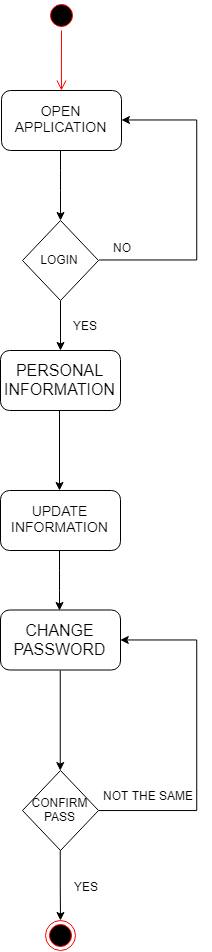

The diagram above was exported from draw.io. Its source (the exported page's mxGraphModel, read from the mxfile embedded in the PNG):
<mxGraphModel dx="1188" dy="647" grid="1" gridSize="10" guides="1" tooltips="1" connect="1" arrows="1" fold="1" page="1" pageScale="1" pageWidth="850" pageHeight="1100" background="#ffffff" math="0" shadow="0">
  <root>
    <mxCell id="0" />
    <mxCell id="1" parent="0" />
    <mxCell id="CNXQeLFgyiP96kNX4AjL-1" value="" style="ellipse;html=1;shape=startState;fillColor=#000000;strokeColor=#ff0000;" parent="1" vertex="1">
      <mxGeometry x="370" y="90" width="30" height="30" as="geometry" />
    </mxCell>
    <mxCell id="CNXQeLFgyiP96kNX4AjL-2" value="" style="edgeStyle=orthogonalEdgeStyle;html=1;verticalAlign=bottom;endArrow=open;endSize=8;strokeColor=#ff0000;entryX=0.5;entryY=0;entryDx=0;entryDy=0;" parent="1" source="CNXQeLFgyiP96kNX4AjL-1" target="CNXQeLFgyiP96kNX4AjL-4" edge="1">
      <mxGeometry relative="1" as="geometry">
        <mxPoint x="385" y="175" as="targetPoint" />
        <Array as="points" />
      </mxGeometry>
    </mxCell>
    <mxCell id="CNXQeLFgyiP96kNX4AjL-4" value="&lt;font style=&quot;font-size: 14px&quot;&gt;OPEN APPLICATION&lt;/font&gt;" style="rounded=1;whiteSpace=wrap;html=1;" parent="1" vertex="1">
      <mxGeometry x="325" y="180" width="120" height="60" as="geometry" />
    </mxCell>
    <mxCell id="CNXQeLFgyiP96kNX4AjL-5" value="" style="endArrow=classic;html=1;" parent="1" edge="1">
      <mxGeometry width="50" height="50" relative="1" as="geometry">
        <mxPoint x="384" y="240" as="sourcePoint" />
        <mxPoint x="384" y="310" as="targetPoint" />
        <Array as="points">
          <mxPoint x="384" y="270" />
        </Array>
      </mxGeometry>
    </mxCell>
    <mxCell id="CNXQeLFgyiP96kNX4AjL-8" value="" style="edgeStyle=orthogonalEdgeStyle;rounded=0;orthogonalLoop=1;jettySize=auto;html=1;" parent="1" edge="1">
      <mxGeometry relative="1" as="geometry">
        <mxPoint x="423" y="350" as="sourcePoint" />
        <mxPoint x="445" y="210" as="targetPoint" />
        <Array as="points">
          <mxPoint x="520" y="350" />
          <mxPoint x="520" y="210" />
          <mxPoint x="445" y="210" />
        </Array>
      </mxGeometry>
    </mxCell>
    <mxCell id="CNXQeLFgyiP96kNX4AjL-10" value="" style="edgeStyle=orthogonalEdgeStyle;rounded=0;orthogonalLoop=1;jettySize=auto;html=1;" parent="1" source="CNXQeLFgyiP96kNX4AjL-6" target="CNXQeLFgyiP96kNX4AjL-14" edge="1">
      <mxGeometry relative="1" as="geometry">
        <mxPoint x="384" y="470" as="targetPoint" />
      </mxGeometry>
    </mxCell>
    <mxCell id="CNXQeLFgyiP96kNX4AjL-6" value="LOGIN" style="rhombus;whiteSpace=wrap;html=1;" parent="1" vertex="1">
      <mxGeometry x="346" y="310" width="76" height="80" as="geometry" />
    </mxCell>
    <mxCell id="CNXQeLFgyiP96kNX4AjL-11" value="NO" style="text;html=1;resizable=0;points=[];autosize=1;align=left;verticalAlign=top;spacingTop=-4;" parent="1" vertex="1">
      <mxGeometry x="435" y="328" width="30" height="20" as="geometry" />
    </mxCell>
    <mxCell id="CNXQeLFgyiP96kNX4AjL-12" value="YES" style="text;html=1;resizable=0;points=[];autosize=1;align=left;verticalAlign=top;spacingTop=-4;" parent="1" vertex="1">
      <mxGeometry x="395" y="406" width="40" height="20" as="geometry" />
    </mxCell>
    <mxCell id="CNXQeLFgyiP96kNX4AjL-14" value="&lt;font size=&quot;3&quot;&gt;PERSONAL INFORMATION&lt;/font&gt;" style="rounded=1;whiteSpace=wrap;html=1;" parent="1" vertex="1">
      <mxGeometry x="324" y="440" width="120" height="60" as="geometry" />
    </mxCell>
    <mxCell id="CNXQeLFgyiP96kNX4AjL-15" value="" style="endArrow=classic;html=1;" parent="1" edge="1">
      <mxGeometry width="50" height="50" relative="1" as="geometry">
        <mxPoint x="383" y="500" as="sourcePoint" />
        <mxPoint x="383" y="580" as="targetPoint" />
        <Array as="points">
          <mxPoint x="383" y="500" />
        </Array>
      </mxGeometry>
    </mxCell>
    <mxCell id="CNXQeLFgyiP96kNX4AjL-16" value="&lt;font style=&quot;font-size: 14px&quot;&gt;UPDATE INFORMATION&lt;/font&gt;" style="rounded=1;whiteSpace=wrap;html=1;" parent="1" vertex="1">
      <mxGeometry x="324" y="580" width="120" height="60" as="geometry" />
    </mxCell>
    <mxCell id="CNXQeLFgyiP96kNX4AjL-17" value="" style="endArrow=classic;html=1;" parent="1" edge="1">
      <mxGeometry width="50" height="50" relative="1" as="geometry">
        <mxPoint x="383" y="640" as="sourcePoint" />
        <mxPoint x="383" y="700" as="targetPoint" />
        <Array as="points">
          <mxPoint x="383" y="670" />
        </Array>
      </mxGeometry>
    </mxCell>
    <mxCell id="CNXQeLFgyiP96kNX4AjL-46" value="" style="edgeStyle=orthogonalEdgeStyle;rounded=0;orthogonalLoop=1;jettySize=auto;html=1;" parent="1" source="CNXQeLFgyiP96kNX4AjL-41" target="CNXQeLFgyiP96kNX4AjL-35" edge="1">
      <mxGeometry relative="1" as="geometry" />
    </mxCell>
    <mxCell id="CNXQeLFgyiP96kNX4AjL-47" style="edgeStyle=orthogonalEdgeStyle;rounded=0;orthogonalLoop=1;jettySize=auto;html=1;entryX=1;entryY=0.5;entryDx=0;entryDy=0;" parent="1" source="CNXQeLFgyiP96kNX4AjL-41" target="CNXQeLFgyiP96kNX4AjL-58" edge="1">
      <mxGeometry relative="1" as="geometry">
        <Array as="points">
          <mxPoint x="520" y="900" />
          <mxPoint x="520" y="730" />
        </Array>
      </mxGeometry>
    </mxCell>
    <mxCell id="CNXQeLFgyiP96kNX4AjL-41" value="CONFIRM&lt;br&gt;PASS&lt;br&gt;" style="rhombus;whiteSpace=wrap;html=1;" parent="1" vertex="1">
      <mxGeometry x="346" y="860" width="76" height="80" as="geometry" />
    </mxCell>
    <mxCell id="CNXQeLFgyiP96kNX4AjL-35" value="" style="ellipse;html=1;shape=endState;fillColor=#000000;strokeColor=#ff0000;" parent="1" vertex="1">
      <mxGeometry x="369" y="1010" width="30" height="30" as="geometry" />
    </mxCell>
    <mxCell id="CNXQeLFgyiP96kNX4AjL-40" value="" style="endArrow=classic;html=1;exitX=0.5;exitY=1;exitDx=0;exitDy=0;entryX=0.5;entryY=0;entryDx=0;entryDy=0;" parent="1" source="CNXQeLFgyiP96kNX4AjL-58" target="CNXQeLFgyiP96kNX4AjL-41" edge="1">
      <mxGeometry width="50" height="50" relative="1" as="geometry">
        <mxPoint x="385.57142857142867" y="779.7142857142858" as="sourcePoint" />
        <mxPoint x="494.5" y="890" as="targetPoint" />
      </mxGeometry>
    </mxCell>
    <mxCell id="CNXQeLFgyiP96kNX4AjL-48" value="YES" style="text;html=1;resizable=0;points=[];autosize=1;align=left;verticalAlign=top;spacingTop=-4;" parent="1" vertex="1">
      <mxGeometry x="396" y="967" width="40" height="20" as="geometry" />
    </mxCell>
    <mxCell id="CNXQeLFgyiP96kNX4AjL-49" value="NOT THE SAME" style="text;html=1;resizable=0;points=[];autosize=1;align=left;verticalAlign=top;spacingTop=-4;" parent="1" vertex="1">
      <mxGeometry x="425" y="876" width="110" height="20" as="geometry" />
    </mxCell>
    <mxCell id="CNXQeLFgyiP96kNX4AjL-58" value="&lt;font size=&quot;3&quot;&gt;CHANGE PASSWORD&lt;/font&gt;" style="rounded=1;whiteSpace=wrap;html=1;" parent="1" vertex="1">
      <mxGeometry x="324" y="699.5" width="120" height="60" as="geometry" />
    </mxCell>
  </root>
</mxGraphModel>